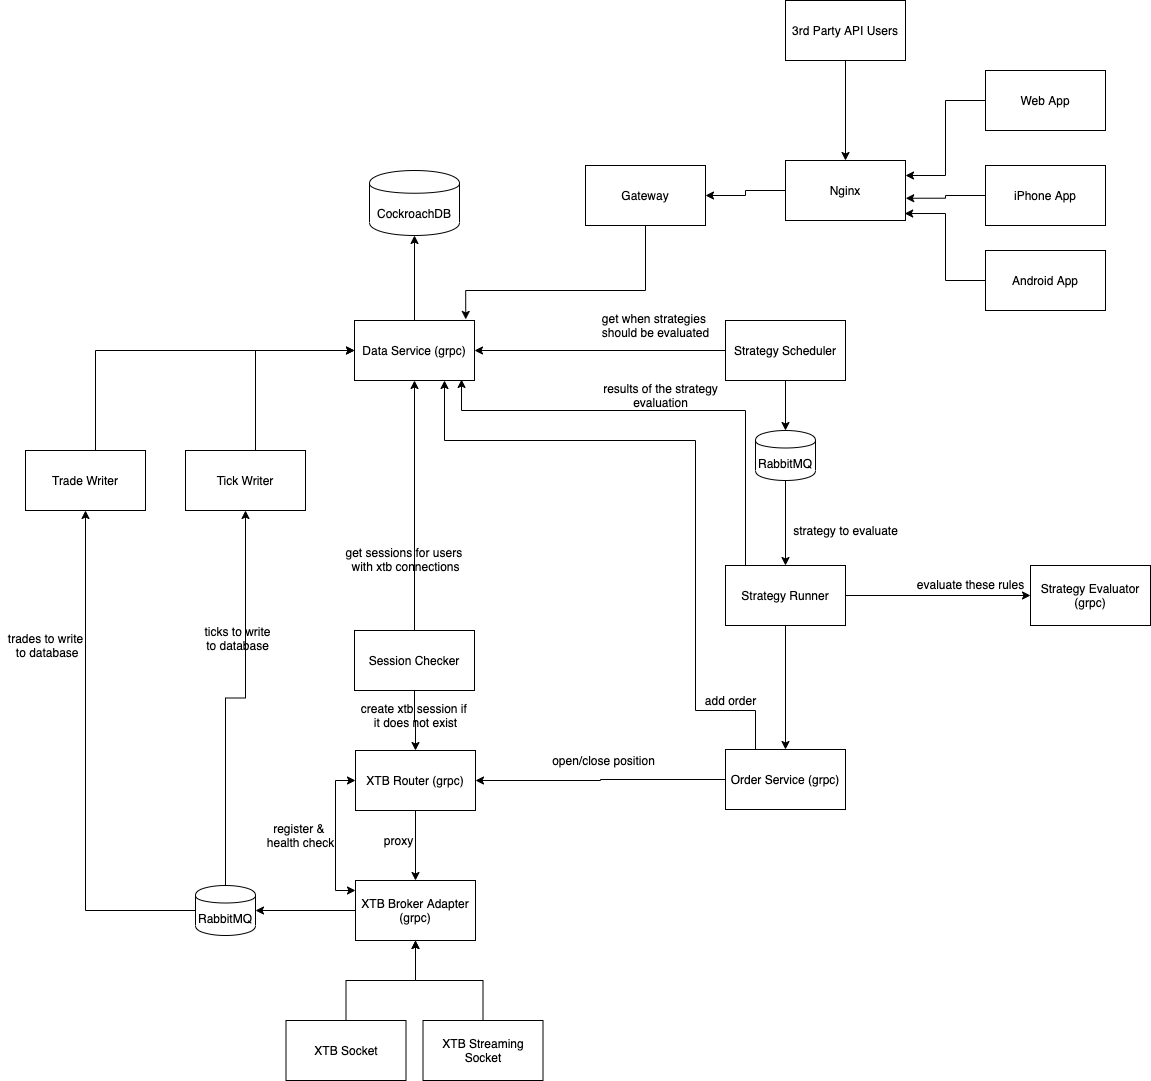

The diagram above was exported from draw.io. Its source (the exported page's mxGraphModel, read from the mxfile embedded in the PNG):
<mxGraphModel dx="1426" dy="711" grid="1" gridSize="10" guides="1" tooltips="1" connect="1" arrows="1" fold="1" page="1" pageScale="1" pageWidth="827" pageHeight="1169" math="0" shadow="0">
  <root>
    <mxCell id="0" />
    <mxCell id="1" parent="0" />
    <mxCell id="1Z73lqVr-jZl32DwJvpF-14" style="edgeStyle=orthogonalEdgeStyle;rounded=0;orthogonalLoop=1;jettySize=auto;html=1;" parent="1" source="1Z73lqVr-jZl32DwJvpF-2" target="1Z73lqVr-jZl32DwJvpF-3" edge="1">
      <mxGeometry relative="1" as="geometry" />
    </mxCell>
    <mxCell id="1Z73lqVr-jZl32DwJvpF-2" value="Data Service (grpc)" style="rounded=0;whiteSpace=wrap;html=1;" parent="1" vertex="1">
      <mxGeometry x="369" y="340" width="120" height="60" as="geometry" />
    </mxCell>
    <mxCell id="1Z73lqVr-jZl32DwJvpF-3" value="CockroachDB" style="shape=cylinder;whiteSpace=wrap;html=1;boundedLbl=1;backgroundOutline=1;" parent="1" vertex="1">
      <mxGeometry x="384" y="190" width="90" height="65" as="geometry" />
    </mxCell>
    <mxCell id="1Z73lqVr-jZl32DwJvpF-23" style="edgeStyle=orthogonalEdgeStyle;rounded=0;orthogonalLoop=1;jettySize=auto;html=1;" parent="1" source="1Z73lqVr-jZl32DwJvpF-4" target="1Z73lqVr-jZl32DwJvpF-7" edge="1">
      <mxGeometry relative="1" as="geometry" />
    </mxCell>
    <mxCell id="1Z73lqVr-jZl32DwJvpF-88" style="edgeStyle=orthogonalEdgeStyle;rounded=0;orthogonalLoop=1;jettySize=auto;html=1;entryX=0;entryY=0.5;entryDx=0;entryDy=0;startArrow=classic;startFill=1;" parent="1" source="1Z73lqVr-jZl32DwJvpF-4" target="1Z73lqVr-jZl32DwJvpF-5" edge="1">
      <mxGeometry relative="1" as="geometry">
        <Array as="points">
          <mxPoint x="430" y="910" />
          <mxPoint x="350" y="910" />
          <mxPoint x="350" y="800" />
        </Array>
      </mxGeometry>
    </mxCell>
    <mxCell id="1Z73lqVr-jZl32DwJvpF-4" value="XTB Broker Adapter (grpc)" style="rounded=0;whiteSpace=wrap;html=1;" parent="1" vertex="1">
      <mxGeometry x="370" y="900" width="120" height="60" as="geometry" />
    </mxCell>
    <mxCell id="1Z73lqVr-jZl32DwJvpF-19" style="edgeStyle=orthogonalEdgeStyle;rounded=0;orthogonalLoop=1;jettySize=auto;html=1;entryX=0.5;entryY=0;entryDx=0;entryDy=0;" parent="1" source="1Z73lqVr-jZl32DwJvpF-5" target="1Z73lqVr-jZl32DwJvpF-4" edge="1">
      <mxGeometry relative="1" as="geometry" />
    </mxCell>
    <mxCell id="1Z73lqVr-jZl32DwJvpF-5" value="XTB Router (grpc)" style="rounded=0;whiteSpace=wrap;html=1;" parent="1" vertex="1">
      <mxGeometry x="370" y="770" width="120" height="60" as="geometry" />
    </mxCell>
    <mxCell id="pP1MrckGvKKx1T8F8YQp-1" style="edgeStyle=orthogonalEdgeStyle;rounded=0;orthogonalLoop=1;jettySize=auto;html=1;entryX=0;entryY=0.5;entryDx=0;entryDy=0;" edge="1" parent="1" source="1Z73lqVr-jZl32DwJvpF-6" target="1Z73lqVr-jZl32DwJvpF-2">
      <mxGeometry relative="1" as="geometry">
        <Array as="points">
          <mxPoint x="270" y="370" />
        </Array>
      </mxGeometry>
    </mxCell>
    <mxCell id="1Z73lqVr-jZl32DwJvpF-6" value="Tick Writer" style="rounded=0;whiteSpace=wrap;html=1;" parent="1" vertex="1">
      <mxGeometry x="200" y="470" width="120" height="60" as="geometry" />
    </mxCell>
    <mxCell id="1Z73lqVr-jZl32DwJvpF-27" style="edgeStyle=orthogonalEdgeStyle;rounded=0;orthogonalLoop=1;jettySize=auto;html=1;" parent="1" source="1Z73lqVr-jZl32DwJvpF-7" target="1Z73lqVr-jZl32DwJvpF-6" edge="1">
      <mxGeometry relative="1" as="geometry" />
    </mxCell>
    <mxCell id="pP1MrckGvKKx1T8F8YQp-6" style="edgeStyle=orthogonalEdgeStyle;rounded=0;orthogonalLoop=1;jettySize=auto;html=1;entryX=0.5;entryY=1;entryDx=0;entryDy=0;" edge="1" parent="1" source="1Z73lqVr-jZl32DwJvpF-7" target="pP1MrckGvKKx1T8F8YQp-4">
      <mxGeometry relative="1" as="geometry" />
    </mxCell>
    <mxCell id="1Z73lqVr-jZl32DwJvpF-7" value="RabbitMQ" style="shape=cylinder;whiteSpace=wrap;html=1;boundedLbl=1;backgroundOutline=1;" parent="1" vertex="1">
      <mxGeometry x="210" y="905" width="60" height="50" as="geometry" />
    </mxCell>
    <mxCell id="1Z73lqVr-jZl32DwJvpF-17" style="edgeStyle=orthogonalEdgeStyle;rounded=0;orthogonalLoop=1;jettySize=auto;html=1;entryX=0;entryY=0.5;entryDx=0;entryDy=0;" parent="1" source="1Z73lqVr-jZl32DwJvpF-9" target="1Z73lqVr-jZl32DwJvpF-11" edge="1">
      <mxGeometry relative="1" as="geometry" />
    </mxCell>
    <mxCell id="pP1MrckGvKKx1T8F8YQp-11" style="edgeStyle=orthogonalEdgeStyle;rounded=0;orthogonalLoop=1;jettySize=auto;html=1;entryX=0.892;entryY=0.983;entryDx=0;entryDy=0;entryPerimeter=0;" edge="1" parent="1" source="1Z73lqVr-jZl32DwJvpF-9" target="1Z73lqVr-jZl32DwJvpF-2">
      <mxGeometry relative="1" as="geometry">
        <Array as="points">
          <mxPoint x="760" y="430" />
          <mxPoint x="476" y="430" />
        </Array>
      </mxGeometry>
    </mxCell>
    <mxCell id="pP1MrckGvKKx1T8F8YQp-20" style="edgeStyle=orthogonalEdgeStyle;rounded=0;orthogonalLoop=1;jettySize=auto;html=1;" edge="1" parent="1" source="1Z73lqVr-jZl32DwJvpF-9" target="pP1MrckGvKKx1T8F8YQp-19">
      <mxGeometry relative="1" as="geometry" />
    </mxCell>
    <mxCell id="1Z73lqVr-jZl32DwJvpF-9" value="Strategy Runner" style="rounded=0;whiteSpace=wrap;html=1;" parent="1" vertex="1">
      <mxGeometry x="740" y="585" width="120" height="60" as="geometry" />
    </mxCell>
    <mxCell id="1Z73lqVr-jZl32DwJvpF-15" style="edgeStyle=orthogonalEdgeStyle;rounded=0;orthogonalLoop=1;jettySize=auto;html=1;entryX=1;entryY=0.5;entryDx=0;entryDy=0;" parent="1" source="1Z73lqVr-jZl32DwJvpF-10" target="1Z73lqVr-jZl32DwJvpF-2" edge="1">
      <mxGeometry relative="1" as="geometry" />
    </mxCell>
    <mxCell id="1Z73lqVr-jZl32DwJvpF-16" style="edgeStyle=orthogonalEdgeStyle;rounded=0;orthogonalLoop=1;jettySize=auto;html=1;entryX=0.5;entryY=0;entryDx=0;entryDy=0;" parent="1" source="1Z73lqVr-jZl32DwJvpF-57" target="1Z73lqVr-jZl32DwJvpF-9" edge="1">
      <mxGeometry relative="1" as="geometry" />
    </mxCell>
    <mxCell id="1Z73lqVr-jZl32DwJvpF-10" value="Strategy Scheduler" style="rounded=0;whiteSpace=wrap;html=1;" parent="1" vertex="1">
      <mxGeometry x="740" y="340" width="120" height="60" as="geometry" />
    </mxCell>
    <mxCell id="1Z73lqVr-jZl32DwJvpF-11" value="Strategy Evaluator (grpc)" style="rounded=0;whiteSpace=wrap;html=1;" parent="1" vertex="1">
      <mxGeometry x="1045" y="585" width="120" height="60" as="geometry" />
    </mxCell>
    <mxCell id="1Z73lqVr-jZl32DwJvpF-21" style="edgeStyle=orthogonalEdgeStyle;rounded=0;orthogonalLoop=1;jettySize=auto;html=1;" parent="1" source="1Z73lqVr-jZl32DwJvpF-13" target="1Z73lqVr-jZl32DwJvpF-2" edge="1">
      <mxGeometry relative="1" as="geometry" />
    </mxCell>
    <mxCell id="1Z73lqVr-jZl32DwJvpF-22" style="edgeStyle=orthogonalEdgeStyle;rounded=0;orthogonalLoop=1;jettySize=auto;html=1;" parent="1" source="1Z73lqVr-jZl32DwJvpF-13" target="1Z73lqVr-jZl32DwJvpF-5" edge="1">
      <mxGeometry relative="1" as="geometry" />
    </mxCell>
    <mxCell id="1Z73lqVr-jZl32DwJvpF-13" value="Session Checker" style="rounded=0;whiteSpace=wrap;html=1;" parent="1" vertex="1">
      <mxGeometry x="369" y="650" width="120" height="60" as="geometry" />
    </mxCell>
    <mxCell id="1Z73lqVr-jZl32DwJvpF-34" style="edgeStyle=orthogonalEdgeStyle;rounded=0;orthogonalLoop=1;jettySize=auto;html=1;entryX=0.927;entryY=-0.018;entryDx=0;entryDy=0;entryPerimeter=0;" parent="1" source="1Z73lqVr-jZl32DwJvpF-32" target="1Z73lqVr-jZl32DwJvpF-2" edge="1">
      <mxGeometry relative="1" as="geometry">
        <Array as="points">
          <mxPoint x="660" y="310" />
          <mxPoint x="480" y="310" />
        </Array>
      </mxGeometry>
    </mxCell>
    <mxCell id="1Z73lqVr-jZl32DwJvpF-32" value="Gateway" style="rounded=0;whiteSpace=wrap;html=1;" parent="1" vertex="1">
      <mxGeometry x="600" y="185" width="120" height="60" as="geometry" />
    </mxCell>
    <mxCell id="1Z73lqVr-jZl32DwJvpF-36" style="edgeStyle=orthogonalEdgeStyle;rounded=0;orthogonalLoop=1;jettySize=auto;html=1;entryX=1;entryY=0.5;entryDx=0;entryDy=0;" parent="1" source="1Z73lqVr-jZl32DwJvpF-35" target="1Z73lqVr-jZl32DwJvpF-32" edge="1">
      <mxGeometry relative="1" as="geometry" />
    </mxCell>
    <mxCell id="1Z73lqVr-jZl32DwJvpF-35" value="Nginx" style="rounded=0;whiteSpace=wrap;html=1;" parent="1" vertex="1">
      <mxGeometry x="800" y="180" width="120" height="60" as="geometry" />
    </mxCell>
    <mxCell id="1Z73lqVr-jZl32DwJvpF-40" style="edgeStyle=orthogonalEdgeStyle;rounded=0;orthogonalLoop=1;jettySize=auto;html=1;entryX=1.002;entryY=0.629;entryDx=0;entryDy=0;entryPerimeter=0;" parent="1" source="1Z73lqVr-jZl32DwJvpF-39" target="1Z73lqVr-jZl32DwJvpF-35" edge="1">
      <mxGeometry relative="1" as="geometry" />
    </mxCell>
    <mxCell id="1Z73lqVr-jZl32DwJvpF-39" value="iPhone App" style="rounded=0;whiteSpace=wrap;html=1;" parent="1" vertex="1">
      <mxGeometry x="1000" y="185" width="120" height="60" as="geometry" />
    </mxCell>
    <mxCell id="1Z73lqVr-jZl32DwJvpF-46" style="edgeStyle=orthogonalEdgeStyle;rounded=0;orthogonalLoop=1;jettySize=auto;html=1;entryX=0.993;entryY=0.884;entryDx=0;entryDy=0;entryPerimeter=0;" parent="1" source="1Z73lqVr-jZl32DwJvpF-43" target="1Z73lqVr-jZl32DwJvpF-35" edge="1">
      <mxGeometry relative="1" as="geometry" />
    </mxCell>
    <mxCell id="1Z73lqVr-jZl32DwJvpF-43" value="Android App" style="rounded=0;whiteSpace=wrap;html=1;" parent="1" vertex="1">
      <mxGeometry x="1000" y="270" width="120" height="60" as="geometry" />
    </mxCell>
    <mxCell id="1Z73lqVr-jZl32DwJvpF-45" style="edgeStyle=orthogonalEdgeStyle;rounded=0;orthogonalLoop=1;jettySize=auto;html=1;entryX=1;entryY=0.25;entryDx=0;entryDy=0;" parent="1" source="1Z73lqVr-jZl32DwJvpF-44" target="1Z73lqVr-jZl32DwJvpF-35" edge="1">
      <mxGeometry relative="1" as="geometry" />
    </mxCell>
    <mxCell id="1Z73lqVr-jZl32DwJvpF-44" value="Web App" style="rounded=0;whiteSpace=wrap;html=1;" parent="1" vertex="1">
      <mxGeometry x="1000" y="90" width="120" height="60" as="geometry" />
    </mxCell>
    <mxCell id="1Z73lqVr-jZl32DwJvpF-48" style="edgeStyle=orthogonalEdgeStyle;rounded=0;orthogonalLoop=1;jettySize=auto;html=1;entryX=0.5;entryY=0;entryDx=0;entryDy=0;" parent="1" source="1Z73lqVr-jZl32DwJvpF-47" target="1Z73lqVr-jZl32DwJvpF-35" edge="1">
      <mxGeometry relative="1" as="geometry" />
    </mxCell>
    <mxCell id="1Z73lqVr-jZl32DwJvpF-47" value="3rd Party API Users" style="rounded=0;whiteSpace=wrap;html=1;" parent="1" vertex="1">
      <mxGeometry x="800" y="20" width="120" height="60" as="geometry" />
    </mxCell>
    <mxCell id="1Z73lqVr-jZl32DwJvpF-91" value="get when strategies &lt;br&gt;should be evaluated" style="text;html=1;align=center;verticalAlign=middle;resizable=0;points=[];autosize=1;" parent="1" vertex="1">
      <mxGeometry x="610" y="330" width="120" height="30" as="geometry" />
    </mxCell>
    <mxCell id="1Z73lqVr-jZl32DwJvpF-92" value="strategy to evaluate" style="text;html=1;align=center;verticalAlign=middle;resizable=0;points=[];autosize=1;rotation=0;" parent="1" vertex="1">
      <mxGeometry x="800" y="540" width="120" height="20" as="geometry" />
    </mxCell>
    <mxCell id="1Z73lqVr-jZl32DwJvpF-93" value="evaluate these rules" style="text;html=1;align=center;verticalAlign=middle;resizable=0;points=[];autosize=1;" parent="1" vertex="1">
      <mxGeometry x="925" y="594" width="120" height="20" as="geometry" />
    </mxCell>
    <mxCell id="1Z73lqVr-jZl32DwJvpF-94" value="results of the strategy&lt;br&gt;evaluation" style="text;html=1;align=center;verticalAlign=middle;resizable=0;points=[];autosize=1;" parent="1" vertex="1">
      <mxGeometry x="610" y="400" width="130" height="30" as="geometry" />
    </mxCell>
    <mxCell id="1Z73lqVr-jZl32DwJvpF-95" value="open/close position" style="text;html=1;align=center;verticalAlign=middle;resizable=0;points=[];autosize=1;" parent="1" vertex="1">
      <mxGeometry x="557.5" y="770" width="120" height="20" as="geometry" />
    </mxCell>
    <mxCell id="1Z73lqVr-jZl32DwJvpF-96" value="get sessions for users &lt;br&gt;with xtb connections" style="text;html=1;align=center;verticalAlign=middle;resizable=0;points=[];autosize=1;" parent="1" vertex="1">
      <mxGeometry x="355" y="564" width="130" height="30" as="geometry" />
    </mxCell>
    <mxCell id="1Z73lqVr-jZl32DwJvpF-97" value="create xtb session if &lt;br&gt;it does not exist" style="text;html=1;align=center;verticalAlign=middle;resizable=0;points=[];autosize=1;" parent="1" vertex="1">
      <mxGeometry x="370" y="720" width="120" height="30" as="geometry" />
    </mxCell>
    <mxCell id="1Z73lqVr-jZl32DwJvpF-98" value="proxy" style="text;html=1;align=center;verticalAlign=middle;resizable=0;points=[];autosize=1;" parent="1" vertex="1">
      <mxGeometry x="393" y="850" width="40" height="20" as="geometry" />
    </mxCell>
    <mxCell id="1Z73lqVr-jZl32DwJvpF-101" value="ticks to write&lt;br&gt;to database" style="text;html=1;align=center;verticalAlign=middle;resizable=0;points=[];autosize=1;" parent="1" vertex="1">
      <mxGeometry x="212" y="643" width="80" height="30" as="geometry" />
    </mxCell>
    <mxCell id="pP1MrckGvKKx1T8F8YQp-8" style="edgeStyle=orthogonalEdgeStyle;rounded=0;orthogonalLoop=1;jettySize=auto;html=1;entryX=0;entryY=0.5;entryDx=0;entryDy=0;" edge="1" parent="1" source="pP1MrckGvKKx1T8F8YQp-4" target="1Z73lqVr-jZl32DwJvpF-2">
      <mxGeometry relative="1" as="geometry">
        <Array as="points">
          <mxPoint x="110" y="370" />
        </Array>
      </mxGeometry>
    </mxCell>
    <mxCell id="pP1MrckGvKKx1T8F8YQp-4" value="Trade Writer" style="rounded=0;whiteSpace=wrap;html=1;" vertex="1" parent="1">
      <mxGeometry x="40" y="470" width="120" height="60" as="geometry" />
    </mxCell>
    <mxCell id="pP1MrckGvKKx1T8F8YQp-7" value="trades to write&lt;br&gt;&amp;nbsp;to database" style="text;html=1;align=center;verticalAlign=middle;resizable=0;points=[];autosize=1;" vertex="1" parent="1">
      <mxGeometry x="15" y="650" width="90" height="30" as="geometry" />
    </mxCell>
    <mxCell id="pP1MrckGvKKx1T8F8YQp-16" style="edgeStyle=orthogonalEdgeStyle;rounded=0;orthogonalLoop=1;jettySize=auto;html=1;" edge="1" parent="1" source="pP1MrckGvKKx1T8F8YQp-14" target="1Z73lqVr-jZl32DwJvpF-4">
      <mxGeometry relative="1" as="geometry" />
    </mxCell>
    <mxCell id="pP1MrckGvKKx1T8F8YQp-14" value="XTB Socket" style="rounded=0;whiteSpace=wrap;html=1;" vertex="1" parent="1">
      <mxGeometry x="300.5" y="1040" width="120" height="60" as="geometry" />
    </mxCell>
    <mxCell id="pP1MrckGvKKx1T8F8YQp-17" style="edgeStyle=orthogonalEdgeStyle;rounded=0;orthogonalLoop=1;jettySize=auto;html=1;" edge="1" parent="1" source="pP1MrckGvKKx1T8F8YQp-15">
      <mxGeometry relative="1" as="geometry">
        <mxPoint x="430" y="960" as="targetPoint" />
        <Array as="points">
          <mxPoint x="498" y="1000" />
          <mxPoint x="430" y="1000" />
        </Array>
      </mxGeometry>
    </mxCell>
    <mxCell id="pP1MrckGvKKx1T8F8YQp-15" value="XTB Streaming Socket" style="rounded=0;whiteSpace=wrap;html=1;" vertex="1" parent="1">
      <mxGeometry x="437.5" y="1040" width="120" height="60" as="geometry" />
    </mxCell>
    <mxCell id="1Z73lqVr-jZl32DwJvpF-57" value="RabbitMQ" style="shape=cylinder;whiteSpace=wrap;html=1;boundedLbl=1;backgroundOutline=1;" parent="1" vertex="1">
      <mxGeometry x="770" y="450" width="60" height="50" as="geometry" />
    </mxCell>
    <mxCell id="pP1MrckGvKKx1T8F8YQp-18" style="edgeStyle=orthogonalEdgeStyle;rounded=0;orthogonalLoop=1;jettySize=auto;html=1;entryX=0.5;entryY=0;entryDx=0;entryDy=0;" edge="1" parent="1" source="1Z73lqVr-jZl32DwJvpF-10" target="1Z73lqVr-jZl32DwJvpF-57">
      <mxGeometry relative="1" as="geometry">
        <mxPoint x="800" y="400" as="sourcePoint" />
        <mxPoint x="800" y="620" as="targetPoint" />
      </mxGeometry>
    </mxCell>
    <mxCell id="pP1MrckGvKKx1T8F8YQp-21" style="edgeStyle=orthogonalEdgeStyle;rounded=0;orthogonalLoop=1;jettySize=auto;html=1;entryX=1;entryY=0.5;entryDx=0;entryDy=0;" edge="1" parent="1" source="pP1MrckGvKKx1T8F8YQp-19" target="1Z73lqVr-jZl32DwJvpF-5">
      <mxGeometry relative="1" as="geometry" />
    </mxCell>
    <mxCell id="pP1MrckGvKKx1T8F8YQp-25" style="edgeStyle=orthogonalEdgeStyle;rounded=0;orthogonalLoop=1;jettySize=auto;html=1;entryX=0.75;entryY=1;entryDx=0;entryDy=0;" edge="1" parent="1" source="pP1MrckGvKKx1T8F8YQp-19" target="1Z73lqVr-jZl32DwJvpF-2">
      <mxGeometry relative="1" as="geometry">
        <Array as="points">
          <mxPoint x="770" y="730" />
          <mxPoint x="710" y="730" />
          <mxPoint x="710" y="460" />
          <mxPoint x="459" y="460" />
        </Array>
      </mxGeometry>
    </mxCell>
    <mxCell id="pP1MrckGvKKx1T8F8YQp-19" value="Order Service (grpc)" style="rounded=0;whiteSpace=wrap;html=1;" vertex="1" parent="1">
      <mxGeometry x="740" y="769" width="120" height="60" as="geometry" />
    </mxCell>
    <mxCell id="pP1MrckGvKKx1T8F8YQp-26" value="add order" style="text;html=1;align=center;verticalAlign=middle;resizable=0;points=[];autosize=1;" vertex="1" parent="1">
      <mxGeometry x="710" y="710" width="70" height="20" as="geometry" />
    </mxCell>
    <mxCell id="pP1MrckGvKKx1T8F8YQp-27" value="register &amp;amp; &lt;br&gt;health check" style="text;html=1;align=center;verticalAlign=middle;resizable=0;points=[];autosize=1;" vertex="1" parent="1">
      <mxGeometry x="275" y="840" width="80" height="30" as="geometry" />
    </mxCell>
  </root>
</mxGraphModel>